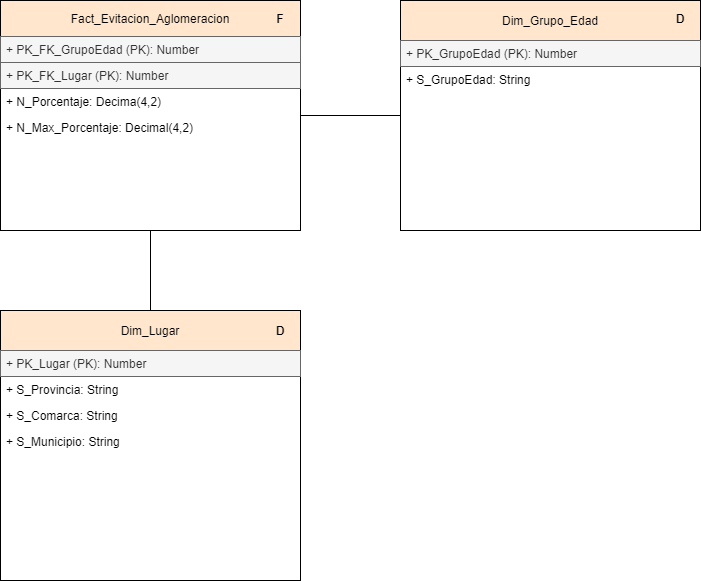

The diagram above was exported from draw.io. Its source (the exported page's mxGraphModel, read from the mxfile embedded in the PNG):
<mxGraphModel dx="1422" dy="832" grid="1" gridSize="10" guides="1" tooltips="1" connect="1" arrows="1" fold="1" page="1" pageScale="1" pageWidth="827" pageHeight="1169" math="0" shadow="0">
  <root>
    <mxCell id="wz4fTtWnq7Asw4DqelXR-0" />
    <mxCell id="wz4fTtWnq7Asw4DqelXR-1" parent="wz4fTtWnq7Asw4DqelXR-0" />
    <mxCell id="wz4fTtWnq7Asw4DqelXR-2" value="" style="rounded=0;whiteSpace=wrap;html=1;" vertex="1" parent="wz4fTtWnq7Asw4DqelXR-1">
      <mxGeometry x="330" y="350" width="300" height="230" as="geometry" />
    </mxCell>
    <mxCell id="wz4fTtWnq7Asw4DqelXR-3" value="Fact_Evitacion_Aglomeracion" style="text;align=center;fontStyle=0;verticalAlign=middle;spacingLeft=3;spacingRight=3;rotatable=0;points=[[0,0.5],[1,0.5]];portConstraint=eastwest;fillColor=#ffe6cc;strokeColor=#000000;" vertex="1" parent="wz4fTtWnq7Asw4DqelXR-1">
      <mxGeometry x="330" y="350" width="300" height="36" as="geometry" />
    </mxCell>
    <mxCell id="wz4fTtWnq7Asw4DqelXR-4" value="F" style="text;html=1;strokeColor=none;fillColor=none;align=center;verticalAlign=middle;whiteSpace=wrap;rounded=0;fontStyle=1" vertex="1" parent="wz4fTtWnq7Asw4DqelXR-1">
      <mxGeometry x="590" y="358" width="40" height="20" as="geometry" />
    </mxCell>
    <mxCell id="wz4fTtWnq7Asw4DqelXR-5" value="" style="rounded=0;whiteSpace=wrap;html=1;" vertex="1" parent="wz4fTtWnq7Asw4DqelXR-1">
      <mxGeometry x="730" y="350" width="300" height="230" as="geometry" />
    </mxCell>
    <mxCell id="wz4fTtWnq7Asw4DqelXR-6" value="Dim_Grupo_Edad" style="text;align=center;fontStyle=0;verticalAlign=middle;spacingLeft=3;spacingRight=3;rotatable=0;points=[[0,0.5],[1,0.5]];portConstraint=eastwest;labelBorderColor=none;fillColor=#ffe6cc;strokeColor=#000000;" vertex="1" parent="wz4fTtWnq7Asw4DqelXR-1">
      <mxGeometry x="730" y="350" width="300" height="40" as="geometry" />
    </mxCell>
    <mxCell id="wz4fTtWnq7Asw4DqelXR-7" value="D" style="text;html=1;strokeColor=none;fillColor=none;align=center;verticalAlign=middle;whiteSpace=wrap;rounded=0;fontStyle=1" vertex="1" parent="wz4fTtWnq7Asw4DqelXR-1">
      <mxGeometry x="990" y="358" width="40" height="20" as="geometry" />
    </mxCell>
    <mxCell id="wz4fTtWnq7Asw4DqelXR-8" value="" style="rounded=0;whiteSpace=wrap;html=1;" vertex="1" parent="wz4fTtWnq7Asw4DqelXR-1">
      <mxGeometry x="330" y="660" width="300" height="270" as="geometry" />
    </mxCell>
    <mxCell id="wz4fTtWnq7Asw4DqelXR-9" value="Dim_Lugar" style="text;align=center;fontStyle=0;verticalAlign=middle;spacingLeft=3;spacingRight=3;rotatable=0;points=[[0,0.5],[1,0.5]];portConstraint=eastwest;labelBorderColor=none;fillColor=#ffe6cc;strokeColor=#000000;" vertex="1" parent="wz4fTtWnq7Asw4DqelXR-1">
      <mxGeometry x="330" y="660" width="300" height="40" as="geometry" />
    </mxCell>
    <mxCell id="wz4fTtWnq7Asw4DqelXR-10" value="D" style="text;html=1;strokeColor=none;fillColor=none;align=center;verticalAlign=middle;whiteSpace=wrap;rounded=0;fontStyle=1" vertex="1" parent="wz4fTtWnq7Asw4DqelXR-1">
      <mxGeometry x="590" y="670" width="40" height="20" as="geometry" />
    </mxCell>
    <mxCell id="wz4fTtWnq7Asw4DqelXR-11" value="" style="endArrow=none;html=1;entryX=0;entryY=0.5;entryDx=0;entryDy=0;exitX=1;exitY=0.5;exitDx=0;exitDy=0;" edge="1" parent="wz4fTtWnq7Asw4DqelXR-1" source="wz4fTtWnq7Asw4DqelXR-2" target="wz4fTtWnq7Asw4DqelXR-5">
      <mxGeometry width="50" height="50" relative="1" as="geometry">
        <mxPoint x="660" y="480" as="sourcePoint" />
        <mxPoint x="760" y="480" as="targetPoint" />
      </mxGeometry>
    </mxCell>
    <mxCell id="wz4fTtWnq7Asw4DqelXR-12" value="" style="endArrow=none;html=1;entryX=0.5;entryY=1;entryDx=0;entryDy=0;exitX=0.5;exitY=0;exitDx=0;exitDy=0;exitPerimeter=0;" edge="1" parent="wz4fTtWnq7Asw4DqelXR-1" source="wz4fTtWnq7Asw4DqelXR-9" target="wz4fTtWnq7Asw4DqelXR-2">
      <mxGeometry width="50" height="50" relative="1" as="geometry">
        <mxPoint x="490" y="640" as="sourcePoint" />
        <mxPoint x="350" y="485" as="targetPoint" />
      </mxGeometry>
    </mxCell>
    <mxCell id="wz4fTtWnq7Asw4DqelXR-13" value="+ PK_FK_GrupoEdad (PK): Number" style="text;strokeColor=#666666;fillColor=#f5f5f5;align=left;verticalAlign=top;spacingLeft=4;spacingRight=4;overflow=hidden;rotatable=0;points=[[0,0.5],[1,0.5]];portConstraint=eastwest;fontColor=#333333;" vertex="1" parent="wz4fTtWnq7Asw4DqelXR-1">
      <mxGeometry x="330" y="386" width="300" height="26" as="geometry" />
    </mxCell>
    <mxCell id="wz4fTtWnq7Asw4DqelXR-14" value="+ PK_FK_Lugar (PK): Number" style="text;strokeColor=#666666;fillColor=#f5f5f5;align=left;verticalAlign=top;spacingLeft=4;spacingRight=4;overflow=hidden;rotatable=0;points=[[0,0.5],[1,0.5]];portConstraint=eastwest;fontColor=#333333;" vertex="1" parent="wz4fTtWnq7Asw4DqelXR-1">
      <mxGeometry x="330" y="412" width="300" height="26" as="geometry" />
    </mxCell>
    <mxCell id="wz4fTtWnq7Asw4DqelXR-15" value="+ N_Porcentaje: Decima(4,2)" style="text;strokeColor=none;fillColor=none;align=left;verticalAlign=top;spacingLeft=4;spacingRight=4;overflow=hidden;rotatable=0;points=[[0,0.5],[1,0.5]];portConstraint=eastwest;" vertex="1" parent="wz4fTtWnq7Asw4DqelXR-1">
      <mxGeometry x="330" y="438" width="300" height="26" as="geometry" />
    </mxCell>
    <mxCell id="wz4fTtWnq7Asw4DqelXR-16" value="+ N_Max_Porcentaje: Decimal(4,2)" style="text;strokeColor=none;fillColor=none;align=left;verticalAlign=top;spacingLeft=4;spacingRight=4;overflow=hidden;rotatable=0;points=[[0,0.5],[1,0.5]];portConstraint=eastwest;" vertex="1" parent="wz4fTtWnq7Asw4DqelXR-1">
      <mxGeometry x="330" y="464" width="300" height="26" as="geometry" />
    </mxCell>
    <mxCell id="wz4fTtWnq7Asw4DqelXR-17" value="+ PK_GrupoEdad (PK): Number" style="text;strokeColor=#666666;fillColor=#f5f5f5;align=left;verticalAlign=top;spacingLeft=4;spacingRight=4;overflow=hidden;rotatable=0;points=[[0,0.5],[1,0.5]];portConstraint=eastwest;fontColor=#333333;" vertex="1" parent="wz4fTtWnq7Asw4DqelXR-1">
      <mxGeometry x="730" y="390" width="300" height="26" as="geometry" />
    </mxCell>
    <mxCell id="wz4fTtWnq7Asw4DqelXR-18" value="+ S_GrupoEdad: String" style="text;strokeColor=none;fillColor=none;align=left;verticalAlign=top;spacingLeft=4;spacingRight=4;overflow=hidden;rotatable=0;points=[[0,0.5],[1,0.5]];portConstraint=eastwest;" vertex="1" parent="wz4fTtWnq7Asw4DqelXR-1">
      <mxGeometry x="730" y="416" width="300" height="26" as="geometry" />
    </mxCell>
    <mxCell id="wz4fTtWnq7Asw4DqelXR-23" value="+ PK_Lugar (PK): Number" style="text;strokeColor=#666666;fillColor=#f5f5f5;align=left;verticalAlign=top;spacingLeft=4;spacingRight=4;overflow=hidden;rotatable=0;points=[[0,0.5],[1,0.5]];portConstraint=eastwest;fontColor=#333333;" vertex="1" parent="wz4fTtWnq7Asw4DqelXR-1">
      <mxGeometry x="330" y="700" width="300" height="26" as="geometry" />
    </mxCell>
    <mxCell id="wz4fTtWnq7Asw4DqelXR-24" value="+ S_Provincia: String" style="text;strokeColor=none;fillColor=none;align=left;verticalAlign=top;spacingLeft=4;spacingRight=4;overflow=hidden;rotatable=0;points=[[0,0.5],[1,0.5]];portConstraint=eastwest;" vertex="1" parent="wz4fTtWnq7Asw4DqelXR-1">
      <mxGeometry x="330" y="726" width="300" height="26" as="geometry" />
    </mxCell>
    <mxCell id="wz4fTtWnq7Asw4DqelXR-25" value="+ S_Comarca: String" style="text;strokeColor=none;fillColor=none;align=left;verticalAlign=top;spacingLeft=4;spacingRight=4;overflow=hidden;rotatable=0;points=[[0,0.5],[1,0.5]];portConstraint=eastwest;" vertex="1" parent="wz4fTtWnq7Asw4DqelXR-1">
      <mxGeometry x="330" y="752" width="300" height="26" as="geometry" />
    </mxCell>
    <mxCell id="wz4fTtWnq7Asw4DqelXR-26" value="+ S_Municipio: String" style="text;strokeColor=none;fillColor=none;align=left;verticalAlign=top;spacingLeft=4;spacingRight=4;overflow=hidden;rotatable=0;points=[[0,0.5],[1,0.5]];portConstraint=eastwest;" vertex="1" parent="wz4fTtWnq7Asw4DqelXR-1">
      <mxGeometry x="330" y="778" width="300" height="26" as="geometry" />
    </mxCell>
  </root>
</mxGraphModel>